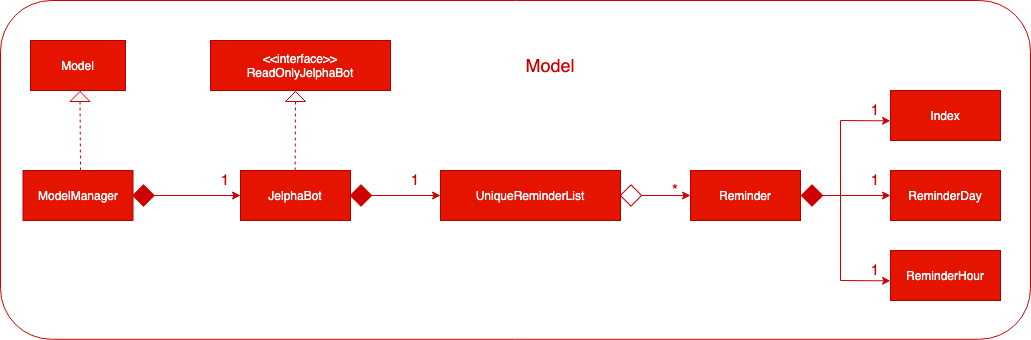

The diagram above was exported from draw.io. Its source (the exported page's mxGraphModel, read from the mxfile embedded in the PNG):
<mxGraphModel dx="906" dy="437" grid="1" gridSize="10" guides="1" tooltips="1" connect="1" arrows="1" fold="1" page="1" pageScale="1" pageWidth="827" pageHeight="1169" math="0" shadow="0">
  <root>
    <mxCell id="0" />
    <mxCell id="1" parent="0" />
    <mxCell id="9RXnouykuyWIk3jbpqBl-1" value="&lt;font&gt;JelphaBot&lt;/font&gt;" style="rounded=0;whiteSpace=wrap;html=1;fillColor=#e51400;strokeColor=#B20000;fontColor=#ffffff;fontFamily=Helvetica;" parent="1" vertex="1">
      <mxGeometry x="320" y="270" width="110" height="50" as="geometry" />
    </mxCell>
    <mxCell id="9RXnouykuyWIk3jbpqBl-2" value="&lt;font&gt;&amp;lt;&amp;lt;interface&amp;gt;&amp;gt;&lt;br&gt;ReadOnlyJelphaBot&lt;br&gt;&lt;/font&gt;" style="rounded=0;whiteSpace=wrap;html=1;fillColor=#e51400;strokeColor=#B20000;fontColor=#ffffff;fontFamily=Helvetica;" parent="1" vertex="1">
      <mxGeometry x="290" y="140" width="180" height="50" as="geometry" />
    </mxCell>
    <mxCell id="9RXnouykuyWIk3jbpqBl-3" value="&lt;font&gt;Model&lt;/font&gt;" style="rounded=0;whiteSpace=wrap;html=1;fillColor=#e51400;strokeColor=#B20000;fontColor=#ffffff;fontFamily=Helvetica;" parent="1" vertex="1">
      <mxGeometry x="110" y="140" width="95" height="50" as="geometry" />
    </mxCell>
    <mxCell id="9RXnouykuyWIk3jbpqBl-4" value="&lt;font&gt;ModelManager&lt;/font&gt;" style="rounded=0;whiteSpace=wrap;html=1;fillColor=#e51400;strokeColor=#B20000;fontColor=#ffffff;fontFamily=Helvetica;" parent="1" vertex="1">
      <mxGeometry x="102.5" y="270" width="110" height="50" as="geometry" />
    </mxCell>
    <mxCell id="9RXnouykuyWIk3jbpqBl-5" value="&lt;font&gt;UniqueReminderList&lt;/font&gt;" style="rounded=0;whiteSpace=wrap;html=1;fillColor=#e51400;strokeColor=#B20000;fontColor=#ffffff;fontFamily=Helvetica;" parent="1" vertex="1">
      <mxGeometry x="520" y="270" width="180" height="50" as="geometry" />
    </mxCell>
    <mxCell id="9RXnouykuyWIk3jbpqBl-6" value="&lt;font&gt;Reminder&lt;/font&gt;" style="rounded=0;whiteSpace=wrap;html=1;fillColor=#e51400;strokeColor=#B20000;fontColor=#ffffff;fontFamily=Helvetica;" parent="1" vertex="1">
      <mxGeometry x="770" y="270" width="110" height="50" as="geometry" />
    </mxCell>
    <mxCell id="9RXnouykuyWIk3jbpqBl-7" value="&lt;font&gt;Index&lt;/font&gt;" style="rounded=0;whiteSpace=wrap;html=1;fillColor=#e51400;strokeColor=#B20000;fontColor=#ffffff;fontFamily=Helvetica;" parent="1" vertex="1">
      <mxGeometry x="970" y="190" width="110" height="50" as="geometry" />
    </mxCell>
    <mxCell id="9RXnouykuyWIk3jbpqBl-8" value="&lt;font&gt;ReminderDay&lt;/font&gt;" style="rounded=0;whiteSpace=wrap;html=1;fillColor=#e51400;strokeColor=#B20000;fontColor=#ffffff;fontFamily=Helvetica;" parent="1" vertex="1">
      <mxGeometry x="970" y="270" width="110" height="50" as="geometry" />
    </mxCell>
    <mxCell id="9RXnouykuyWIk3jbpqBl-9" value="&lt;font&gt;ReminderHour&lt;/font&gt;" style="rounded=0;whiteSpace=wrap;html=1;fillColor=#e51400;strokeColor=#B20000;fontColor=#ffffff;fontFamily=Helvetica;" parent="1" vertex="1">
      <mxGeometry x="970" y="350" width="110" height="50" as="geometry" />
    </mxCell>
    <mxCell id="9RXnouykuyWIk3jbpqBl-11" value="" style="endArrow=classic;html=1;entryX=0;entryY=0.5;entryDx=0;entryDy=0;strokeColor=#CC0000;fontFamily=Helvetica;" parent="1" source="9RXnouykuyWIk3jbpqBl-23" target="9RXnouykuyWIk3jbpqBl-6" edge="1">
      <mxGeometry width="50" height="50" relative="1" as="geometry">
        <mxPoint x="720" y="295" as="sourcePoint" />
        <mxPoint x="650" y="270" as="targetPoint" />
      </mxGeometry>
    </mxCell>
    <mxCell id="9RXnouykuyWIk3jbpqBl-12" value="" style="endArrow=classic;html=1;exitX=1;exitY=1;exitDx=0;exitDy=0;strokeColor=#CC0000;fontFamily=Helvetica;" parent="1" source="9RXnouykuyWIk3jbpqBl-16" target="9RXnouykuyWIk3jbpqBl-8" edge="1">
      <mxGeometry width="50" height="50" relative="1" as="geometry">
        <mxPoint x="900" y="294.65999999999997" as="sourcePoint" />
        <mxPoint x="967" y="295" as="targetPoint" />
      </mxGeometry>
    </mxCell>
    <mxCell id="9RXnouykuyWIk3jbpqBl-13" value="" style="endArrow=classic;html=1;strokeColor=#CC0000;entryX=0;entryY=0.5;entryDx=0;entryDy=0;fontFamily=Helvetica;" parent="1" edge="1">
      <mxGeometry width="50" height="50" relative="1" as="geometry">
        <mxPoint x="920" y="220" as="sourcePoint" />
        <mxPoint x="970" y="220.34" as="targetPoint" />
      </mxGeometry>
    </mxCell>
    <mxCell id="9RXnouykuyWIk3jbpqBl-14" value="" style="endArrow=classic;html=1;strokeColor=#CC0000;entryX=0;entryY=0.5;entryDx=0;entryDy=0;fontFamily=Helvetica;" parent="1" edge="1">
      <mxGeometry width="50" height="50" relative="1" as="geometry">
        <mxPoint x="920" y="380" as="sourcePoint" />
        <mxPoint x="970" y="380.34000000000003" as="targetPoint" />
      </mxGeometry>
    </mxCell>
    <mxCell id="9RXnouykuyWIk3jbpqBl-15" value="" style="endArrow=none;html=1;strokeColor=#CC0000;fontFamily=Helvetica;" parent="1" edge="1">
      <mxGeometry width="50" height="50" relative="1" as="geometry">
        <mxPoint x="920" y="380" as="sourcePoint" />
        <mxPoint x="920" y="220" as="targetPoint" />
      </mxGeometry>
    </mxCell>
    <mxCell id="9RXnouykuyWIk3jbpqBl-16" value="" style="whiteSpace=wrap;html=1;aspect=fixed;fillColor=#CC0000;rotation=-45;strokeColor=#CC0000;fontFamily=Helvetica;" parent="1" vertex="1">
      <mxGeometry x="884" y="287.5" width="15" height="15" as="geometry" />
    </mxCell>
    <mxCell id="9RXnouykuyWIk3jbpqBl-23" value="" style="whiteSpace=wrap;html=1;aspect=fixed;fillColor=none;rotation=-45;strokeColor=#CC0000;fontFamily=Helvetica;" parent="1" vertex="1">
      <mxGeometry x="703" y="287.5" width="15" height="15" as="geometry" />
    </mxCell>
    <mxCell id="9RXnouykuyWIk3jbpqBl-27" value="&lt;font style=&quot;font-size: 15px&quot; color=&quot;#cc0000&quot;&gt;*&lt;/font&gt;" style="text;html=1;strokeColor=none;fillColor=none;align=center;verticalAlign=middle;whiteSpace=wrap;rounded=0;fontFamily=Helvetica;" parent="1" vertex="1">
      <mxGeometry x="740" y="280" width="30" height="17.5" as="geometry" />
    </mxCell>
    <mxCell id="9RXnouykuyWIk3jbpqBl-28" value="" style="whiteSpace=wrap;html=1;aspect=fixed;fillColor=#CC0000;rotation=-45;strokeColor=#CC0000;fontFamily=Helvetica;" parent="1" vertex="1">
      <mxGeometry x="433" y="287.5" width="15" height="15" as="geometry" />
    </mxCell>
    <mxCell id="9RXnouykuyWIk3jbpqBl-29" value="" style="endArrow=classic;html=1;strokeColor=#CC0000;exitX=1;exitY=1;exitDx=0;exitDy=0;entryX=0;entryY=0.5;entryDx=0;entryDy=0;fontFamily=Helvetica;" parent="1" source="9RXnouykuyWIk3jbpqBl-28" target="9RXnouykuyWIk3jbpqBl-5" edge="1">
      <mxGeometry width="50" height="50" relative="1" as="geometry">
        <mxPoint x="670" y="310" as="sourcePoint" />
        <mxPoint x="720" y="260" as="targetPoint" />
      </mxGeometry>
    </mxCell>
    <mxCell id="9RXnouykuyWIk3jbpqBl-30" value="&lt;font color=&quot;#cc0000&quot;&gt;&lt;span style=&quot;font-size: 15px&quot;&gt;1&lt;/span&gt;&lt;/font&gt;" style="text;html=1;strokeColor=none;fillColor=none;align=center;verticalAlign=middle;whiteSpace=wrap;rounded=0;fontFamily=Helvetica;" parent="1" vertex="1">
      <mxGeometry x="480" y="270" width="30" height="17.5" as="geometry" />
    </mxCell>
    <mxCell id="9RXnouykuyWIk3jbpqBl-31" value="" style="whiteSpace=wrap;html=1;aspect=fixed;fillColor=#CC0000;rotation=-45;strokeColor=#CC0000;fontFamily=Helvetica;" parent="1" vertex="1">
      <mxGeometry x="215.5" y="287.5" width="15" height="15" as="geometry" />
    </mxCell>
    <mxCell id="9RXnouykuyWIk3jbpqBl-33" value="&lt;font color=&quot;#cc0000&quot;&gt;&lt;span style=&quot;font-size: 15px&quot;&gt;1&lt;/span&gt;&lt;/font&gt;" style="text;html=1;strokeColor=none;fillColor=none;align=center;verticalAlign=middle;whiteSpace=wrap;rounded=0;fontFamily=Helvetica;" parent="1" vertex="1">
      <mxGeometry x="290" y="270" width="30" height="17.5" as="geometry" />
    </mxCell>
    <mxCell id="9RXnouykuyWIk3jbpqBl-36" value="" style="endArrow=classic;html=1;strokeColor=#CC0000;exitX=1;exitY=1;exitDx=0;exitDy=0;entryX=0;entryY=0.5;entryDx=0;entryDy=0;fontFamily=Helvetica;" parent="1" source="9RXnouykuyWIk3jbpqBl-31" target="9RXnouykuyWIk3jbpqBl-1" edge="1">
      <mxGeometry width="50" height="50" relative="1" as="geometry">
        <mxPoint x="240.05660171779817" y="298.16" as="sourcePoint" />
        <mxPoint x="310" y="300" as="targetPoint" />
      </mxGeometry>
    </mxCell>
    <mxCell id="9RXnouykuyWIk3jbpqBl-40" value="&lt;font color=&quot;#cc0000&quot;&gt;&lt;span style=&quot;font-size: 15px&quot;&gt;1&lt;/span&gt;&lt;/font&gt;" style="text;html=1;strokeColor=none;fillColor=none;align=center;verticalAlign=middle;whiteSpace=wrap;rounded=0;fontFamily=Helvetica;" parent="1" vertex="1">
      <mxGeometry x="940" y="200" width="30" height="17.5" as="geometry" />
    </mxCell>
    <mxCell id="9RXnouykuyWIk3jbpqBl-41" value="&lt;font color=&quot;#cc0000&quot;&gt;&lt;span style=&quot;font-size: 15px&quot;&gt;1&lt;/span&gt;&lt;/font&gt;" style="text;html=1;strokeColor=none;fillColor=none;align=center;verticalAlign=middle;whiteSpace=wrap;rounded=0;fontFamily=Helvetica;" parent="1" vertex="1">
      <mxGeometry x="940" y="270" width="30" height="17.5" as="geometry" />
    </mxCell>
    <mxCell id="9RXnouykuyWIk3jbpqBl-42" value="&lt;font color=&quot;#cc0000&quot;&gt;&lt;span style=&quot;font-size: 15px&quot;&gt;1&lt;/span&gt;&lt;/font&gt;" style="text;html=1;strokeColor=none;fillColor=none;align=center;verticalAlign=middle;whiteSpace=wrap;rounded=0;fontFamily=Helvetica;" parent="1" vertex="1">
      <mxGeometry x="940" y="360" width="30" height="17.5" as="geometry" />
    </mxCell>
    <mxCell id="9RXnouykuyWIk3jbpqBl-43" value="" style="endArrow=none;dashed=1;html=1;strokeColor=#CC0000;fontFamily=Helvetica;" parent="1" source="9RXnouykuyWIk3jbpqBl-47" edge="1">
      <mxGeometry width="50" height="50" relative="1" as="geometry">
        <mxPoint x="160" y="270" as="sourcePoint" />
        <mxPoint x="160" y="190" as="targetPoint" />
      </mxGeometry>
    </mxCell>
    <mxCell id="9RXnouykuyWIk3jbpqBl-46" value="" style="endArrow=none;dashed=1;html=1;strokeColor=#CC0000;fontFamily=Helvetica;" parent="1" source="9RXnouykuyWIk3jbpqBl-50" edge="1">
      <mxGeometry width="50" height="50" relative="1" as="geometry">
        <mxPoint x="374.66" y="270" as="sourcePoint" />
        <mxPoint x="374.66" y="190" as="targetPoint" />
      </mxGeometry>
    </mxCell>
    <mxCell id="9RXnouykuyWIk3jbpqBl-47" value="" style="triangle;whiteSpace=wrap;html=1;strokeColor=#CC0000;fillColor=none;fontFamily=Helvetica;rotation=-90;" parent="1" vertex="1">
      <mxGeometry x="154.5" y="186" width="10" height="20" as="geometry" />
    </mxCell>
    <mxCell id="9RXnouykuyWIk3jbpqBl-49" value="" style="endArrow=none;dashed=1;html=1;strokeColor=#CC0000;fontFamily=Helvetica;" parent="1" target="9RXnouykuyWIk3jbpqBl-47" edge="1">
      <mxGeometry width="50" height="50" relative="1" as="geometry">
        <mxPoint x="160" y="270" as="sourcePoint" />
        <mxPoint x="160" y="190" as="targetPoint" />
      </mxGeometry>
    </mxCell>
    <mxCell id="9RXnouykuyWIk3jbpqBl-50" value="" style="triangle;whiteSpace=wrap;html=1;strokeColor=#CC0000;fillColor=none;fontFamily=Helvetica;rotation=-90;" parent="1" vertex="1">
      <mxGeometry x="370" y="186" width="10" height="20" as="geometry" />
    </mxCell>
    <mxCell id="9RXnouykuyWIk3jbpqBl-53" value="" style="endArrow=none;dashed=1;html=1;strokeColor=#CC0000;fontFamily=Helvetica;" parent="1" target="9RXnouykuyWIk3jbpqBl-50" edge="1">
      <mxGeometry width="50" height="50" relative="1" as="geometry">
        <mxPoint x="374.6600000000001" y="270" as="sourcePoint" />
        <mxPoint x="374.6600000000001" y="190" as="targetPoint" />
      </mxGeometry>
    </mxCell>
    <mxCell id="9RXnouykuyWIk3jbpqBl-54" value="" style="rounded=1;whiteSpace=wrap;html=1;strokeColor=#CC0000;fillColor=none;fontFamily=Helvetica;" parent="1" vertex="1">
      <mxGeometry x="80" y="100" width="1030" height="338.75" as="geometry" />
    </mxCell>
    <mxCell id="9RXnouykuyWIk3jbpqBl-55" value="&lt;font color=&quot;#cc0000&quot; style=&quot;font-size: 18px;&quot;&gt;Model&lt;/font&gt;" style="text;html=1;strokeColor=none;fillColor=none;align=center;verticalAlign=middle;whiteSpace=wrap;rounded=0;fontFamily=Helvetica;fontSize=18;" parent="1" vertex="1">
      <mxGeometry x="610" y="155" width="40" height="20" as="geometry" />
    </mxCell>
  </root>
</mxGraphModel>